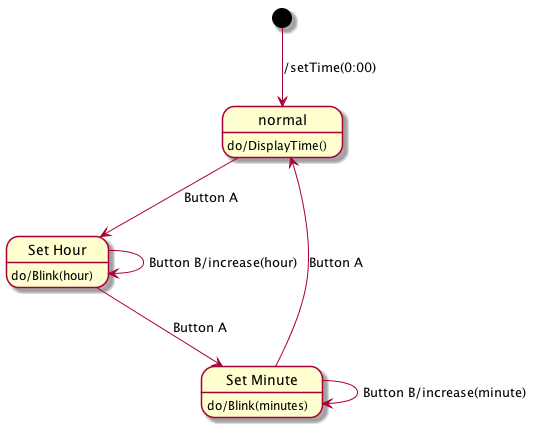

The diagram above was rendered by PlantUML. Its source (embedded in the PNG):
@startuml
state normal
state "Set Hour" as sh
state "Set Minute" as sm

[*] --> normal : /setTime(0:00)
normal : do/DisplayTime()

normal -->  sh : Button A
sh : do/Blink(hour)
sh -->  sh : Button B/increase(hour)

sh --> sm : Button A
sm : do/Blink(minutes)
sm --> sm : Button B/increase(minute)

sm --> normal : Button A
@enduml